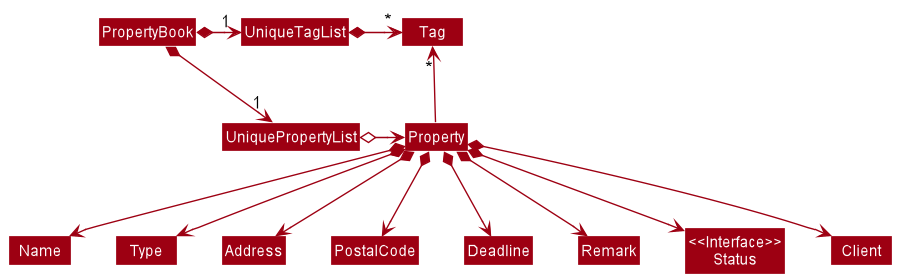

The diagram above was rendered by PlantUML. Its source (embedded in the PNG):
@startuml
!include style.puml
skinparam arrowThickness 1.1
skinparam arrowColor MODEL_COLOR
skinparam classBackgroundColor MODEL_COLOR

PropertyBook *-right-> "1" UniquePropertyList
PropertyBook *-right-> "1" UniqueTagList
UniqueTagList -[hidden]down- UniquePropertyList
UniqueTagList -[hidden]down- UniquePropertyList

UniqueTagList *-right-> "*" Tag
UniquePropertyList o-right-> Property

Property -up-> "*" Tag

Property *--> Name
Property *--> Type
Property *--> Address
Property *--> PostalCode
Property *--> Deadline
Property *--> Remark
Property *--> "<<Interface>>\nStatus"
Property *--> Client
@enduml